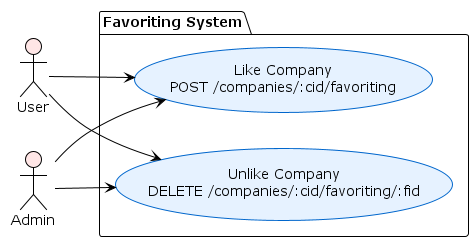

The diagram above was rendered by PlantUML. Its source (embedded in the PNG):
@startuml Favoriting_System
!theme plain
skinparam actorBackgroundColor #FFE6E6
skinparam usecaseBackgroundColor #E6F2FF
skinparam usecase {
    BackgroundColor #E6F2FF
    BorderColor #0066CC
    ArrowColor #000000
}

left to right direction

actor User
actor Admin

package "Favoriting System" {
  usecase "Like Company\nPOST /companies/:cid/favoriting" as UC15
  usecase "Unlike Company\nDELETE /companies/:cid/favoriting/:fid" as UC16
}

' User flows
User --> UC15
User --> UC16

' Admin flows
Admin --> UC15
Admin --> UC16

@enduml